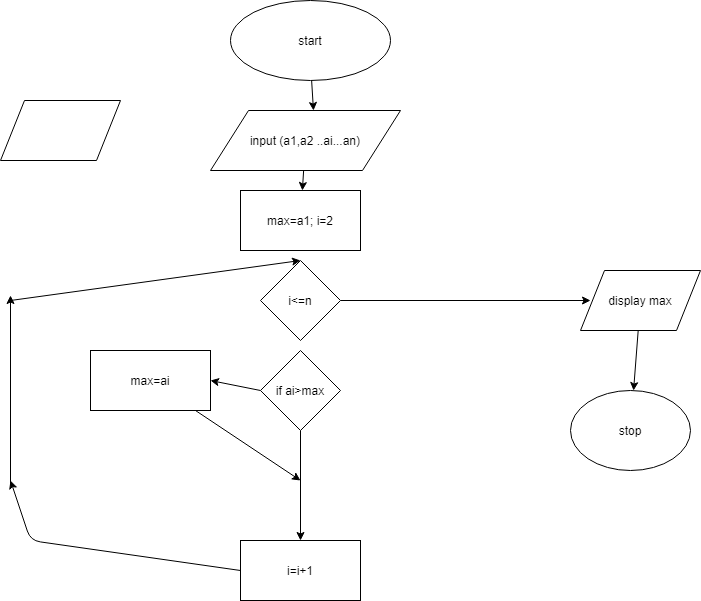

The diagram above was exported from draw.io. Its source (the exported page's mxGraphModel, read from the mxfile embedded in the PNG):
<mxGraphModel dx="868" dy="482" grid="1" gridSize="10" guides="1" tooltips="1" connect="1" arrows="1" fold="1" page="1" pageScale="1" pageWidth="850" pageHeight="1100" math="0" shadow="0">
  <root>
    <mxCell id="0" />
    <mxCell id="1" parent="0" />
    <mxCell id="pF90Hv_QMcBY-Os7TYbX-13" value="stop" style="ellipse;whiteSpace=wrap;html=1;" vertex="1" parent="1">
      <mxGeometry x="660" y="590" width="120" height="80" as="geometry" />
    </mxCell>
    <mxCell id="pF90Hv_QMcBY-Os7TYbX-36" style="edgeStyle=none;rounded=0;orthogonalLoop=1;jettySize=auto;html=1;entryX=0.542;entryY=0;entryDx=0;entryDy=0;entryPerimeter=0;" edge="1" parent="1" source="pF90Hv_QMcBY-Os7TYbX-25" target="pF90Hv_QMcBY-Os7TYbX-26">
      <mxGeometry relative="1" as="geometry" />
    </mxCell>
    <mxCell id="pF90Hv_QMcBY-Os7TYbX-25" value="start" style="ellipse;whiteSpace=wrap;html=1;" vertex="1" parent="1">
      <mxGeometry x="320" y="200" width="160" height="80" as="geometry" />
    </mxCell>
    <mxCell id="pF90Hv_QMcBY-Os7TYbX-37" value="" style="edgeStyle=none;rounded=0;orthogonalLoop=1;jettySize=auto;html=1;" edge="1" parent="1" source="pF90Hv_QMcBY-Os7TYbX-26" target="pF90Hv_QMcBY-Os7TYbX-27">
      <mxGeometry relative="1" as="geometry" />
    </mxCell>
    <mxCell id="pF90Hv_QMcBY-Os7TYbX-26" value="input (a1,a2 ..ai...an)" style="shape=parallelogram;perimeter=parallelogramPerimeter;whiteSpace=wrap;html=1;" vertex="1" parent="1">
      <mxGeometry x="300" y="310" width="190" height="60" as="geometry" />
    </mxCell>
    <mxCell id="pF90Hv_QMcBY-Os7TYbX-27" value="max=a1; i=2" style="rounded=0;whiteSpace=wrap;html=1;" vertex="1" parent="1">
      <mxGeometry x="330" y="390" width="120" height="60" as="geometry" />
    </mxCell>
    <mxCell id="pF90Hv_QMcBY-Os7TYbX-30" style="edgeStyle=none;rounded=0;orthogonalLoop=1;jettySize=auto;html=1;entryX=1;entryY=0.5;entryDx=0;entryDy=0;exitX=0;exitY=0.5;exitDx=0;exitDy=0;" edge="1" parent="1" source="pF90Hv_QMcBY-Os7TYbX-29" target="pF90Hv_QMcBY-Os7TYbX-32">
      <mxGeometry relative="1" as="geometry">
        <mxPoint x="300" y="580" as="targetPoint" />
        <Array as="points" />
      </mxGeometry>
    </mxCell>
    <mxCell id="pF90Hv_QMcBY-Os7TYbX-33" style="edgeStyle=none;rounded=0;orthogonalLoop=1;jettySize=auto;html=1;" edge="1" parent="1" source="pF90Hv_QMcBY-Os7TYbX-29" target="pF90Hv_QMcBY-Os7TYbX-34">
      <mxGeometry relative="1" as="geometry">
        <mxPoint x="390" y="660" as="targetPoint" />
      </mxGeometry>
    </mxCell>
    <mxCell id="pF90Hv_QMcBY-Os7TYbX-29" value="if ai&amp;gt;max" style="rhombus;whiteSpace=wrap;html=1;" vertex="1" parent="1">
      <mxGeometry x="350" y="550" width="80" height="80" as="geometry" />
    </mxCell>
    <mxCell id="pF90Hv_QMcBY-Os7TYbX-39" style="edgeStyle=none;rounded=0;orthogonalLoop=1;jettySize=auto;html=1;" edge="1" parent="1" source="pF90Hv_QMcBY-Os7TYbX-32">
      <mxGeometry relative="1" as="geometry">
        <mxPoint x="390" y="680" as="targetPoint" />
      </mxGeometry>
    </mxCell>
    <mxCell id="pF90Hv_QMcBY-Os7TYbX-32" value="max=ai" style="rounded=0;whiteSpace=wrap;html=1;" vertex="1" parent="1">
      <mxGeometry x="180" y="550" width="120" height="60" as="geometry" />
    </mxCell>
    <mxCell id="pF90Hv_QMcBY-Os7TYbX-34" value="i=i+1" style="rounded=0;whiteSpace=wrap;html=1;" vertex="1" parent="1">
      <mxGeometry x="330" y="740" width="120" height="60" as="geometry" />
    </mxCell>
    <mxCell id="pF90Hv_QMcBY-Os7TYbX-45" value="" style="shape=parallelogram;perimeter=parallelogramPerimeter;whiteSpace=wrap;html=1;" vertex="1" parent="1">
      <mxGeometry x="90" y="300" width="120" height="60" as="geometry" />
    </mxCell>
    <mxCell id="pF90Hv_QMcBY-Os7TYbX-56" style="edgeStyle=none;rounded=0;orthogonalLoop=1;jettySize=auto;html=1;exitX=1;exitY=0.5;exitDx=0;exitDy=0;" edge="1" parent="1" source="pF90Hv_QMcBY-Os7TYbX-47">
      <mxGeometry relative="1" as="geometry">
        <mxPoint x="680" y="500" as="targetPoint" />
      </mxGeometry>
    </mxCell>
    <mxCell id="pF90Hv_QMcBY-Os7TYbX-47" value="i&amp;lt;=n" style="rhombus;whiteSpace=wrap;html=1;" vertex="1" parent="1">
      <mxGeometry x="350" y="460" width="80" height="80" as="geometry" />
    </mxCell>
    <mxCell id="pF90Hv_QMcBY-Os7TYbX-50" value="" style="endArrow=classic;html=1;exitX=0;exitY=0.5;exitDx=0;exitDy=0;" edge="1" parent="1" source="pF90Hv_QMcBY-Os7TYbX-34">
      <mxGeometry width="50" height="50" relative="1" as="geometry">
        <mxPoint x="360" y="660" as="sourcePoint" />
        <mxPoint x="100" y="680" as="targetPoint" />
        <Array as="points">
          <mxPoint x="120" y="740" />
        </Array>
      </mxGeometry>
    </mxCell>
    <mxCell id="pF90Hv_QMcBY-Os7TYbX-51" value="" style="endArrow=classic;html=1;" edge="1" parent="1">
      <mxGeometry width="50" height="50" relative="1" as="geometry">
        <mxPoint x="100" y="685" as="sourcePoint" />
        <mxPoint x="100" y="495" as="targetPoint" />
      </mxGeometry>
    </mxCell>
    <mxCell id="pF90Hv_QMcBY-Os7TYbX-58" style="edgeStyle=none;rounded=0;orthogonalLoop=1;jettySize=auto;html=1;" edge="1" parent="1" source="pF90Hv_QMcBY-Os7TYbX-54" target="pF90Hv_QMcBY-Os7TYbX-13">
      <mxGeometry relative="1" as="geometry" />
    </mxCell>
    <mxCell id="pF90Hv_QMcBY-Os7TYbX-54" value="display max" style="shape=parallelogram;perimeter=parallelogramPerimeter;whiteSpace=wrap;html=1;" vertex="1" parent="1">
      <mxGeometry x="670" y="470" width="120" height="60" as="geometry" />
    </mxCell>
    <mxCell id="pF90Hv_QMcBY-Os7TYbX-59" value="" style="endArrow=classic;html=1;entryX=0.5;entryY=0;entryDx=0;entryDy=0;" edge="1" parent="1" target="pF90Hv_QMcBY-Os7TYbX-47">
      <mxGeometry width="50" height="50" relative="1" as="geometry">
        <mxPoint x="100" y="500" as="sourcePoint" />
        <mxPoint x="150" y="450" as="targetPoint" />
      </mxGeometry>
    </mxCell>
  </root>
</mxGraphModel>